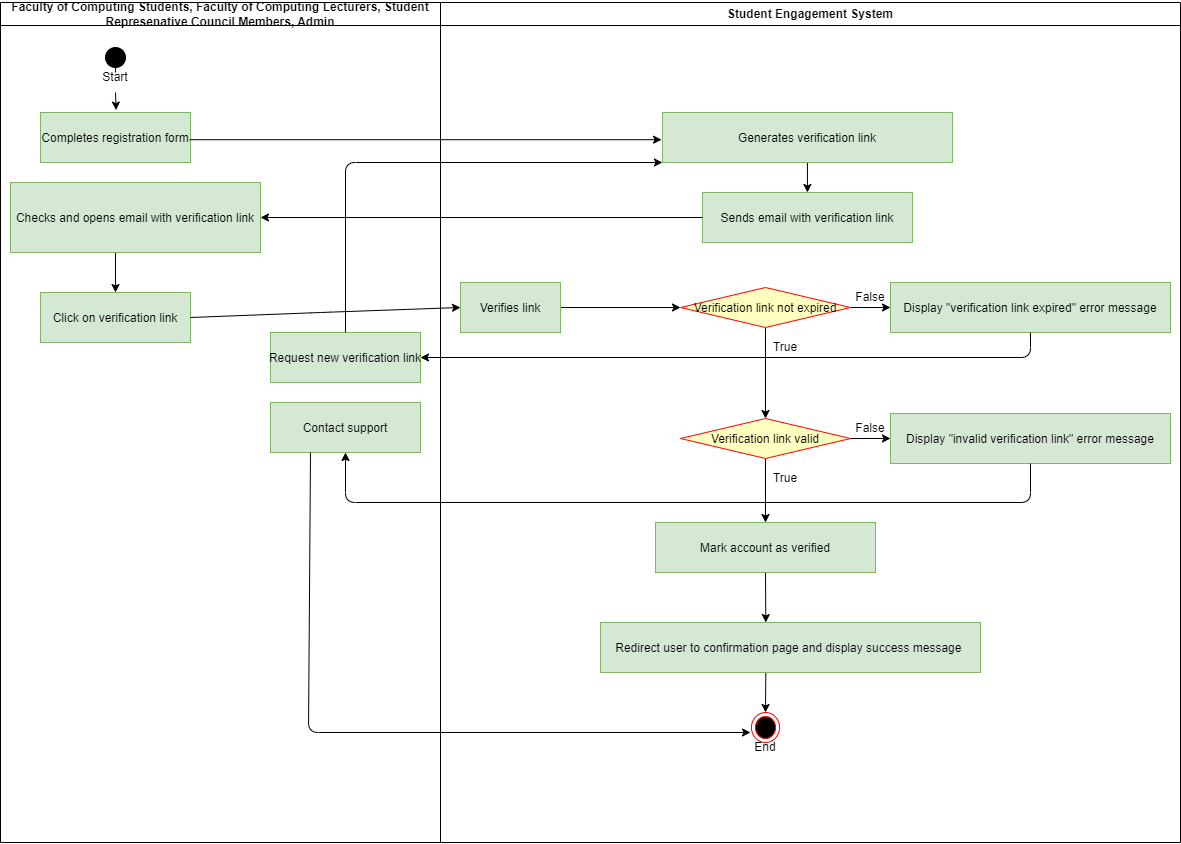

The diagram above was exported from draw.io. Its source (the exported page's mxGraphModel, read from the mxfile embedded in the PNG):
<mxGraphModel dx="1601" dy="-1462" grid="1" gridSize="10" guides="1" tooltips="1" connect="1" arrows="1" fold="1" page="1" pageScale="1" pageWidth="850" pageHeight="1100" background="#FFFFFF" math="0" shadow="0">
  <root>
    <mxCell id="0" />
    <mxCell id="1" parent="0" />
    <mxCell id="2" value="Faculty of Computing Students, Faculty of Computing Lecturers, Student Represenative Council Members, Admin" style="swimlane;whiteSpace=wrap;fillColor=#FFFFFF;" vertex="1" parent="1">
      <mxGeometry x="40" y="2370" width="440" height="840" as="geometry" />
    </mxCell>
    <mxCell id="3" style="edgeStyle=none;html=1;exitX=0.5;exitY=1;exitDx=0;exitDy=0;entryX=0.504;entryY=-0.048;entryDx=0;entryDy=0;entryPerimeter=0;startArrow=none;" edge="1" parent="2" source="9" target="5">
      <mxGeometry relative="1" as="geometry" />
    </mxCell>
    <mxCell id="4" value="" style="ellipse;shape=startState;fillColor=#000000;strokeColor=#FFFFFF;" vertex="1" parent="2">
      <mxGeometry x="100" y="40" width="30" height="30" as="geometry" />
    </mxCell>
    <mxCell id="5" value="Completes registration form" style="fillColor=#d5e8d4;strokeColor=#82b366;" vertex="1" parent="2">
      <mxGeometry x="40" y="110" width="150" height="50" as="geometry" />
    </mxCell>
    <mxCell id="61" style="edgeStyle=none;html=1;entryX=0.5;entryY=0;entryDx=0;entryDy=0;exitX=0.42;exitY=0.993;exitDx=0;exitDy=0;exitPerimeter=0;" edge="1" parent="2" source="6" target="7">
      <mxGeometry relative="1" as="geometry">
        <mxPoint x="120" y="260" as="sourcePoint" />
      </mxGeometry>
    </mxCell>
    <mxCell id="6" value="Checks and opens email with verification link" style="fillColor=#d5e8d4;strokeColor=#82b366;" vertex="1" parent="2">
      <mxGeometry x="10" y="180" width="250" height="70" as="geometry" />
    </mxCell>
    <mxCell id="7" value="Click on verification link" style="fillColor=#d5e8d4;strokeColor=#82b366;" vertex="1" parent="2">
      <mxGeometry x="40" y="290" width="150" height="50" as="geometry" />
    </mxCell>
    <mxCell id="8" value="" style="edgeStyle=none;html=1;exitX=0.5;exitY=1;exitDx=0;exitDy=0;entryX=0.504;entryY=-0.048;entryDx=0;entryDy=0;entryPerimeter=0;endArrow=none;" edge="1" parent="2" source="4" target="9">
      <mxGeometry relative="1" as="geometry">
        <mxPoint x="135" y="2440" as="sourcePoint" />
        <mxPoint x="135.5999999999999" y="2477.6" as="targetPoint" />
      </mxGeometry>
    </mxCell>
    <mxCell id="9" value="Start" style="text;strokeColor=none;align=center;fillColor=none;html=1;verticalAlign=middle;whiteSpace=wrap;rounded=0;" vertex="1" parent="2">
      <mxGeometry x="85" y="60" width="60" height="30" as="geometry" />
    </mxCell>
    <mxCell id="36" value="Request new verification link" style="fillColor=#d5e8d4;strokeColor=#82b366;" vertex="1" parent="2">
      <mxGeometry x="270" y="330" width="150" height="50" as="geometry" />
    </mxCell>
    <mxCell id="39" value="Contact support" style="fillColor=#d5e8d4;strokeColor=#82b366;" vertex="1" parent="2">
      <mxGeometry x="270" y="400" width="150" height="50" as="geometry" />
    </mxCell>
    <mxCell id="10" value="Student Engagement System" style="swimlane;whiteSpace=wrap;fillColor=#FFFFFF;" vertex="1" parent="1">
      <mxGeometry x="480" y="2370" width="740" height="840" as="geometry" />
    </mxCell>
    <mxCell id="43" style="edgeStyle=none;html=1;exitX=0.5;exitY=1;exitDx=0;exitDy=0;entryX=0.5;entryY=0;entryDx=0;entryDy=0;" edge="1" parent="10" source="11" target="12">
      <mxGeometry relative="1" as="geometry" />
    </mxCell>
    <mxCell id="11" value="Generates verification link" style="fillColor=#d5e8d4;strokeColor=#82b366;" vertex="1" parent="10">
      <mxGeometry x="221.94" y="110" width="290" height="50" as="geometry" />
    </mxCell>
    <mxCell id="12" value="Sends email with verification link" style="fillColor=#d5e8d4;strokeColor=#82b366;" vertex="1" parent="10">
      <mxGeometry x="261.94" y="190" width="210" height="50" as="geometry" />
    </mxCell>
    <mxCell id="56" style="edgeStyle=none;html=1;exitX=0.5;exitY=1;exitDx=0;exitDy=0;entryX=0.435;entryY=0;entryDx=0;entryDy=0;entryPerimeter=0;" edge="1" parent="10" source="13" target="41">
      <mxGeometry relative="1" as="geometry" />
    </mxCell>
    <mxCell id="13" value="Mark account as verified" style="fillColor=#d5e8d4;strokeColor=#82b366;" vertex="1" parent="10">
      <mxGeometry x="215" y="520" width="220" height="50" as="geometry" />
    </mxCell>
    <mxCell id="48" style="edgeStyle=none;html=1;exitX=1;exitY=0.5;exitDx=0;exitDy=0;entryX=0;entryY=0.5;entryDx=0;entryDy=0;" edge="1" parent="10" source="14" target="15">
      <mxGeometry relative="1" as="geometry" />
    </mxCell>
    <mxCell id="52" style="edgeStyle=none;html=1;exitX=0.5;exitY=1;exitDx=0;exitDy=0;entryX=0.5;entryY=0;entryDx=0;entryDy=0;" edge="1" parent="10" source="14" target="37">
      <mxGeometry relative="1" as="geometry" />
    </mxCell>
    <mxCell id="14" value="Verification link not expired" style="rhombus;fillColor=#ffffc0;strokeColor=#ff0000;" vertex="1" parent="10">
      <mxGeometry x="240" y="285" width="170" height="40" as="geometry" />
    </mxCell>
    <mxCell id="15" value="Display &quot;verification link expired&quot; error message" style="fillColor=#d5e8d4;strokeColor=#82b366;" vertex="1" parent="10">
      <mxGeometry x="450" y="280" width="280" height="50" as="geometry" />
    </mxCell>
    <mxCell id="26" style="edgeStyle=none;html=1;entryX=0.5;entryY=0;entryDx=0;entryDy=0;" edge="1" parent="10">
      <mxGeometry relative="1" as="geometry">
        <mxPoint x="271.94" y="630" as="sourcePoint" />
        <mxPoint x="271.94" y="660" as="targetPoint" />
      </mxGeometry>
    </mxCell>
    <mxCell id="53" style="edgeStyle=none;html=1;exitX=1;exitY=0.5;exitDx=0;exitDy=0;entryX=0;entryY=0.5;entryDx=0;entryDy=0;" edge="1" parent="10" source="37" target="38">
      <mxGeometry relative="1" as="geometry" />
    </mxCell>
    <mxCell id="55" style="edgeStyle=none;html=1;exitX=0.5;exitY=1;exitDx=0;exitDy=0;entryX=0.5;entryY=0;entryDx=0;entryDy=0;" edge="1" parent="10" source="37" target="13">
      <mxGeometry relative="1" as="geometry" />
    </mxCell>
    <mxCell id="37" value="Verification link valid" style="rhombus;fillColor=#ffffc0;strokeColor=#ff0000;" vertex="1" parent="10">
      <mxGeometry x="240" y="416" width="170" height="40" as="geometry" />
    </mxCell>
    <mxCell id="38" value="Display &quot;invalid verification link&quot; error message" style="fillColor=#d5e8d4;strokeColor=#82b366;" vertex="1" parent="10">
      <mxGeometry x="450" y="411" width="280" height="50" as="geometry" />
    </mxCell>
    <mxCell id="60" style="edgeStyle=none;html=1;exitX=1;exitY=0.5;exitDx=0;exitDy=0;entryX=0;entryY=0.5;entryDx=0;entryDy=0;" edge="1" parent="10" source="40" target="14">
      <mxGeometry relative="1" as="geometry" />
    </mxCell>
    <mxCell id="40" value="Verifies link" style="fillColor=#d5e8d4;strokeColor=#82b366;" vertex="1" parent="10">
      <mxGeometry x="20" y="280" width="100" height="50" as="geometry" />
    </mxCell>
    <mxCell id="57" style="edgeStyle=none;html=1;entryX=0.5;entryY=0;entryDx=0;entryDy=0;exitX=0.435;exitY=0.97;exitDx=0;exitDy=0;exitPerimeter=0;" edge="1" parent="10" source="41">
      <mxGeometry relative="1" as="geometry">
        <mxPoint x="145" y="670" as="sourcePoint" />
        <mxPoint x="325" y="710" as="targetPoint" />
      </mxGeometry>
    </mxCell>
    <mxCell id="41" value="Redirect user to confirmation page and display success message " style="fillColor=#d5e8d4;strokeColor=#82b366;" vertex="1" parent="10">
      <mxGeometry x="160" y="620" width="380" height="50" as="geometry" />
    </mxCell>
    <mxCell id="29" value="False" style="text;strokeColor=none;align=center;fillColor=none;html=1;verticalAlign=middle;whiteSpace=wrap;rounded=0;" vertex="1" parent="10">
      <mxGeometry x="400" y="280" width="60" height="30" as="geometry" />
    </mxCell>
    <mxCell id="66" value="False" style="text;strokeColor=none;align=center;fillColor=none;html=1;verticalAlign=middle;whiteSpace=wrap;rounded=0;" vertex="1" parent="10">
      <mxGeometry x="400" y="411" width="60" height="30" as="geometry" />
    </mxCell>
    <mxCell id="67" value="True&lt;span style=&quot;color: rgba(0, 0, 0, 0); font-family: monospace; font-size: 0px; text-align: start;&quot;&gt;%3CmxGraphModel%3E%3Croot%3E%3CmxCell%20id%3D%220%22%2F%3E%3CmxCell%20id%3D%221%22%20parent%3D%220%22%2F%3E%3CmxCell%20id%3D%222%22%20value%3D%22False%22%20style%3D%22text%3BstrokeColor%3Dnone%3Balign%3Dcenter%3BfillColor%3Dnone%3Bhtml%3D1%3BverticalAlign%3Dmiddle%3BwhiteSpace%3Dwrap%3Brounded%3D0%3B%22%20vertex%3D%221%22%20parent%3D%221%22%3E%3CmxGeometry%20x%3D%22880%22%20y%3D%222781%22%20width%3D%2260%22%20height%3D%2230%22%20as%3D%22geometry%22%2F%3E%3C%2FmxCell%3E%3C%2Froot%3E%3C%2FmxGraphModel%3E&lt;/span&gt;" style="text;strokeColor=none;align=center;fillColor=none;html=1;verticalAlign=middle;whiteSpace=wrap;rounded=0;" vertex="1" parent="10">
      <mxGeometry x="315" y="330" width="60" height="30" as="geometry" />
    </mxCell>
    <mxCell id="69" value="True&lt;span style=&quot;color: rgba(0, 0, 0, 0); font-family: monospace; font-size: 0px; text-align: start;&quot;&gt;%3CmxGraphModel%3E%3Croot%3E%3CmxCell%20id%3D%220%22%2F%3E%3CmxCell%20id%3D%221%22%20parent%3D%220%22%2F%3E%3CmxCell%20id%3D%222%22%20value%3D%22False%22%20style%3D%22text%3BstrokeColor%3Dnone%3Balign%3Dcenter%3BfillColor%3Dnone%3Bhtml%3D1%3BverticalAlign%3Dmiddle%3BwhiteSpace%3Dwrap%3Brounded%3D0%3B%22%20vertex%3D%221%22%20parent%3D%221%22%3E%3CmxGeometry%20x%3D%22880%22%20y%3D%222781%22%20width%3D%2260%22%20height%3D%2230%22%20as%3D%22geometry%22%2F%3E%3C%2FmxCell%3E%3C%2Froot%3E%3C%2FmxGraphModel%3E&lt;/span&gt;" style="text;strokeColor=none;align=center;fillColor=none;html=1;verticalAlign=middle;whiteSpace=wrap;rounded=0;" vertex="1" parent="10">
      <mxGeometry x="315" y="461" width="60" height="30" as="geometry" />
    </mxCell>
    <mxCell id="17" value="" style="ellipse;html=1;shape=endState;fillColor=#000000;strokeColor=#ff0000;" vertex="1" parent="10">
      <mxGeometry x="310.97" y="710" width="28.06" height="30" as="geometry" />
    </mxCell>
    <mxCell id="30" value="End" style="text;strokeColor=none;align=center;fillColor=none;html=1;verticalAlign=middle;whiteSpace=wrap;rounded=0;" vertex="1" parent="10">
      <mxGeometry x="295" y="730" width="60" height="30" as="geometry" />
    </mxCell>
    <mxCell id="31" style="edgeStyle=none;html=1;exitX=0.995;exitY=0.544;exitDx=0;exitDy=0;entryX=-0.003;entryY=0.544;entryDx=0;entryDy=0;entryPerimeter=0;exitPerimeter=0;" edge="1" parent="1" source="5" target="11">
      <mxGeometry relative="1" as="geometry">
        <mxPoint x="145" y="2450" as="sourcePoint" />
        <mxPoint x="145.5999999999999" y="2489.2" as="targetPoint" />
      </mxGeometry>
    </mxCell>
    <mxCell id="44" style="edgeStyle=none;html=1;exitX=0;exitY=0.5;exitDx=0;exitDy=0;entryX=1;entryY=0.5;entryDx=0;entryDy=0;" edge="1" parent="1" source="12" target="6">
      <mxGeometry relative="1" as="geometry" />
    </mxCell>
    <mxCell id="50" style="edgeStyle=none;html=1;exitX=0.5;exitY=0;exitDx=0;exitDy=0;entryX=0;entryY=1;entryDx=0;entryDy=0;" edge="1" parent="1" source="36" target="11">
      <mxGeometry relative="1" as="geometry">
        <Array as="points">
          <mxPoint x="385" y="2530" />
        </Array>
      </mxGeometry>
    </mxCell>
    <mxCell id="51" style="edgeStyle=none;html=1;exitX=0.5;exitY=1;exitDx=0;exitDy=0;entryX=1;entryY=0.5;entryDx=0;entryDy=0;" edge="1" parent="1" source="15" target="36">
      <mxGeometry relative="1" as="geometry">
        <Array as="points">
          <mxPoint x="1070" y="2725" />
        </Array>
      </mxGeometry>
    </mxCell>
    <mxCell id="54" style="edgeStyle=none;html=1;exitX=0.5;exitY=1;exitDx=0;exitDy=0;entryX=0.5;entryY=1;entryDx=0;entryDy=0;" edge="1" parent="1" source="38" target="39">
      <mxGeometry relative="1" as="geometry">
        <Array as="points">
          <mxPoint x="1070" y="2870" />
          <mxPoint x="385" y="2870" />
        </Array>
      </mxGeometry>
    </mxCell>
    <mxCell id="62" style="edgeStyle=none;html=1;exitX=1;exitY=0.5;exitDx=0;exitDy=0;entryX=0;entryY=0.5;entryDx=0;entryDy=0;" edge="1" parent="1" source="7" target="40">
      <mxGeometry relative="1" as="geometry">
        <Array as="points">
          <mxPoint x="360" y="2680" />
        </Array>
      </mxGeometry>
    </mxCell>
    <mxCell id="70" style="edgeStyle=none;html=1;entryX=0.25;entryY=0;entryDx=0;entryDy=0;" edge="1" parent="1" target="30">
      <mxGeometry relative="1" as="geometry">
        <mxPoint x="350" y="2820" as="sourcePoint" />
        <Array as="points">
          <mxPoint x="348" y="3100" />
        </Array>
      </mxGeometry>
    </mxCell>
  </root>
</mxGraphModel>